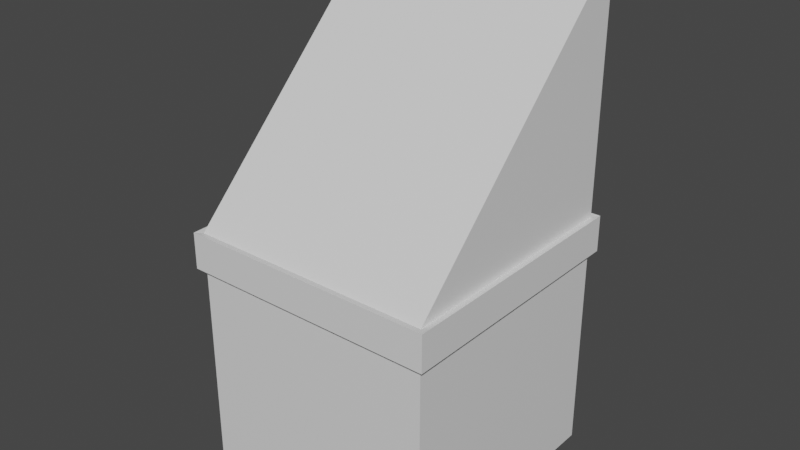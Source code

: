 # Source: robe.blend  (saved by Blender 2.92.15; exported with 4.5.12 LTS)
import bpy
from mathutils import Matrix  # noqa: F401  (used for matrix-valued properties, if any)

bpy.ops.wm.read_factory_settings(use_empty=True)
scene = bpy.context.scene
scene.name = 'Scene'

# ---- collections
col_collection = bpy.data.collections.new('Collection'); scene.collection.children.link(col_collection)

# ---- materials (node trees are filled in below, after node groups)
mat_material = bpy.data.materials.new('Material')
mat_material.alpha_threshold = 0.0
mat_material.use_transparent_shadow = False
mat_material.line_color = (0.0, 0.0, 0.0, 1.0)

# ---- material node trees
mat_material.use_nodes = True; mat_material.node_tree.nodes.clear()
_N = mat_material.node_tree.nodes; _L = mat_material.node_tree.links
n0 = _N.new('ShaderNodeOutputMaterial'); n0.name = 'Material Output'; n0.location = (300, 300)
n1 = _N.new('ShaderNodeBsdfPrincipled'); n1.name = 'Principled BSDF'; n1.location = (10, 300)
n1.distribution = 'GGX'
n1.subsurface_method = 'BURLEY'
n1.inputs[2].default_value = 0.4
n1.inputs[3].default_value = 1.45
n1.inputs[27].default_value = (0.0, 0.0, 0.0, 1.0)
n1.inputs[28].default_value = 1.0
_L.new(n1.outputs[0], n0.inputs[0])
n0.is_active_output = True

# ---- world
world_world = bpy.data.worlds.new('World'); scene.world = world_world
world_world.use_nodes = True; world_world.node_tree.nodes.clear()
_N = world_world.node_tree.nodes; _L = world_world.node_tree.links
n0 = _N.new('ShaderNodeOutputWorld'); n0.name = 'World Output'; n0.location = (300, 300)
n1 = _N.new('ShaderNodeBackground'); n1.name = 'Background'; n1.location = (10, 300)
n1.inputs[0].default_value = (0.05088, 0.05088, 0.05088, 1.0)
_L.new(n1.outputs[0], n0.inputs[0])
n0.is_active_output = True
world_world.color = (0.05088, 0.05088, 0.05088)
world_world.use_sun_shadow = False
world_world.sun_shadow_jitter_overblur = 0.0

# ---- meshes
me_cube = bpy.data.meshes.new('Cube')
me_cube.from_pydata([(1.0, 1.0, 2.0), (1.0, 1.0, -2.0), (1.0, 0.0, 1.0), (1.0, -1.0, -2.0), (-1.0, 1.0, 2.0), (-1.0, 1.0, -2.0), (-1.0, 0.0, 1.0), (-1.0, -1.0, -2.0), (1.0, 1.0, 0.0), (-1.0, -1.0, 0.0), (1.0, -1.0, 0.0), (-1.0, 1.0, 0.0), (1.0, 1.0, -0.2804), (1.0, -1.0, -0.2804), (-1.0, 1.0, -0.2804), (-1.0, -1.0, -0.2804), (-1.0, -1.0, -0.2804), (-1.0, -1.0, 0.0), (-1.0, 1.0, 0.0), (1.0, 1.0, 0.0), (1.0, -1.0, 0.0), (1.0, 1.0, -0.2804), (1.0, -1.0, -0.2804), (-1.0, 1.0, -0.2804), (-1.0, -1.0, -0.2804), (-1.0, -1.0, 0.0), (-1.0, 1.0, 0.0), (1.0, 1.0, 0.0), (1.0, -1.0, 0.0), (1.0, 1.0, -0.2804), (1.0, -1.0, -0.2804), (-1.0, 1.0, -0.2804), (1.0, -1.0, 0.0), (1.0, 1.0, 0.0), (1.0, 0.0, 1.0), (1.0, 1.0, 2.0)], [], [(0, 4, 6, 2), (10, 2, 6, 9), (9, 6, 4, 11), (5, 1, 3, 7), (10, 8, 33, 32), (11, 4, 0, 8), (13, 12, 21, 22), (8, 10, 20, 19), (10, 9, 17, 20), (14, 15, 16, 23), (3, 13, 15, 7), (7, 15, 14, 5), (1, 12, 13, 3), (5, 14, 12, 1), (21, 23, 31, 29), (19, 20, 28, 27), (20, 17, 25, 28), (16, 22, 30, 24), (15, 13, 22, 16), (9, 11, 18, 17), (12, 14, 23, 21), (11, 8, 19, 18), (23, 16, 24, 31), (17, 18, 26, 25), (18, 19, 27, 26), (22, 21, 29, 30), (8, 0, 35, 33), (2, 10, 32, 34), (0, 2, 34, 35), (33, 35, 34, 32)])
_uv = me_cube.uv_layers.new(name='UVMap')
_uv.uv.foreach_set('vector', [0.625, 0.5, 0.875, 0.5, 0.875, 0.75, 0.625, 0.75, 0.5, 0.75, 0.625, 0.75, 0.625, 1.0, 0.5, 1.0, 0.5, 0.0, 0.625, 0.0, 0.625, 0.25, 0.5, 0.25, 0.125, 0.5, 0.375, 0.5, 0.375, 0.75, 0.125, 0.75, 0.5, 0.75, 0.5, 0.5, 0.5, 0.5, 0.5, 0.75, 0.5, 0.25, 0.625, 0.25, 0.625, 0.5, 0.5, 0.5, 0.4825, 0.75, 0.4825, 0.5, 0.4825, 0.5, 0.4825, 0.75, 0.5, 0.5, 0.5, 0.75, 0.5, 0.75, 0.5, 0.5, 0.5, 0.75, 0.5, 1.0, 0.5, 1.0, 0.5, 0.75, 0.4825, 0.25, 0.4825, 0.0, 0.4825, 0.0, 0.4825, 0.25, 0.375, 0.75, 0.4825, 0.75, 0.4825, 1.0, 0.375, 1.0, 0.375, 0.0, 0.4825, 0.0, 0.4825, 0.25, 0.375, 0.25, 0.375, 0.5, 0.4825, 0.5, 0.4825, 0.75, 0.375, 0.75, 0.375, 0.25, 0.4825, 0.25, 0.4825, 0.5, 0.375, 0.5, 0.4825, 0.5, 0.4825, 0.25, 0.4825, 0.25, 0.4825, 0.5, 0.5, 0.5, 0.5, 0.75, 0.5, 0.75, 0.5, 0.5, 0.5, 0.75, 0.5, 1.0, 0.5, 1.0, 0.5, 0.75, 0.4825, 1.0, 0.4825, 0.75, 0.4825, 0.75, 0.4825, 1.0, 0.4825, 1.0, 0.4825, 0.75, 0.4825, 0.75, 0.4825, 1.0, 0.5, 0.0, 0.5, 0.25, 0.5, 0.25, 0.5, 0.0, 0.4825, 0.5, 0.4825, 0.25, 0.4825, 0.25, 0.4825, 0.5, 0.5, 0.25, 0.5, 0.5, 0.5, 0.5, 0.5, 0.25, 0.4825, 0.25, 0.4825, 0.0, 0.4825, 0.0, 0.4825, 0.25, 0.5, 0.0, 0.5, 0.25, 0.5, 0.25, 0.5, 0.0, 0.5, 0.25, 0.5, 0.5, 0.5, 0.5, 0.5, 0.25, 0.4825, 0.75, 0.4825, 0.5, 0.4825, 0.5, 0.4825, 0.75, 0.5, 0.5, 0.625, 0.5, 0.625, 0.5, 0.5, 0.5, 0.625, 0.75, 0.5, 0.75, 0.5, 0.75, 0.625, 0.75, 0.625, 0.5, 0.625, 0.75, 0.625, 0.75, 0.625, 0.5, 0.5, 0.5, 0.625, 0.5, 0.625, 0.75, 0.5, 0.75])
me_cube.materials.append(mat_material)
me_cube.use_remesh_preserve_volume = False
me_cube.use_remesh_preserve_attributes = False
me_cube.use_mirror_vertex_groups = False
me_cube.update()
me_cube_001 = bpy.data.meshes.new('Cube.001')
me_cube_001.from_pydata([(-1.0, -1.0, -0.2804), (-1.0, -1.0, 0.0), (-1.0, 1.0, 0.0), (1.0, 1.0, 0.0), (1.0, -1.0, 0.0), (1.0, 1.0, -0.2804), (1.0, -1.0, -0.2804), (-1.0, 1.0, -0.2804), (-1.05, -1.05, -0.2874), (-1.05, -1.05, 0.00701), (-1.05, 1.05, 0.00701), (1.05, 1.05, 0.00701), (1.05, -1.05, 0.00701), (1.05, 1.05, -0.2874), (1.05, -1.05, -0.2874), (-1.05, 1.05, -0.2874)], [], [(0, 6, 14, 8), (6, 5, 13, 14), (2, 3, 11, 10), (1, 2, 10, 9), (15, 10, 11, 13), (13, 11, 12, 14), (8, 9, 10, 15), (14, 12, 9, 8), (4, 1, 9, 12), (3, 4, 12, 11), (5, 7, 15, 13), (7, 0, 8, 15)])
_uv = me_cube_001.uv_layers.new(name='UVMap')
_uv.uv.foreach_set('vector', [0.4825, 1.0, 0.4825, 0.75, 0.4825, 0.75, 0.4825, 1.0, 0.4825, 0.75, 0.4825, 0.5, 0.4825, 0.5, 0.4825, 0.75, 0.5, 0.25, 0.5, 0.5, 0.5, 0.5, 0.5, 0.25, 0.5, 0.0, 0.5, 0.25, 0.5, 0.25, 0.5, 0.0, 0.4825, 0.25, 0.5, 0.25, 0.5, 0.5, 0.4825, 0.5, 0.4825, 0.5, 0.5, 0.5, 0.5, 0.75, 0.4825, 0.75, 0.4825, 0.0, 0.5, 0.0, 0.5, 0.25, 0.4825, 0.25, 0.4825, 0.75, 0.5, 0.75, 0.5, 1.0, 0.4825, 1.0, 0.5, 0.75, 0.5, 1.0, 0.5, 1.0, 0.5, 0.75, 0.5, 0.5, 0.5, 0.75, 0.5, 0.75, 0.5, 0.5, 0.4825, 0.5, 0.4825, 0.25, 0.4825, 0.25, 0.4825, 0.5, 0.4825, 0.25, 0.4825, 0.0, 0.4825, 0.0, 0.4825, 0.25])
me_cube_001.materials.append(mat_material)
me_cube_001.use_remesh_preserve_volume = False
me_cube_001.use_remesh_preserve_attributes = False
me_cube_001.use_mirror_vertex_groups = False
me_cube_001.update()

# ---- objects
ob_robe = bpy.data.objects.new('Robe', me_cube)
ob_belt = bpy.data.objects.new('Belt', me_cube_001)

# ---- transforms, parenting, visibility, modifiers, constraints
ob_robe.location = (0.0, 0.0, 0.0)
ob_robe.lock_rotations_4d = False
ob_robe.empty_display_type = 'ARROWS'
ob_robe.lineart.crease_threshold = 0.0
ob_belt.location = (0.0, 0.0, 0.0)
ob_belt.lock_rotations_4d = False
ob_belt.empty_display_type = 'ARROWS'
ob_belt.lineart.crease_threshold = 0.0

# ---- collection membership
col_collection.objects.link(ob_robe)
col_collection.objects.link(ob_belt)

# ---- scene / render settings (as saved in the file)
scene.frame_start = 1; scene.frame_end = 250; scene.frame_set(1)
scene.render.engine = 'BLENDER_EEVEE_NEXT'
scene.cycles.use_denoising = False
scene.cycles.samples = 128
scene.cycles.sampling_pattern = 'TABULATED_SOBOL'
scene.cycles.use_adaptive_sampling = False
scene.cycles.use_light_tree = False
scene.view_settings.view_transform = 'Filmic'
bpy.context.view_layer.update()

# ---- added for rendering (the .blend has no active camera and no usable light): camera, sun
cam_auto = bpy.data.cameras.new('AutoCamera')
cam_auto.lens = 50.0
cam_auto.sensor_width = 36.0
cam_auto.clip_end = 1000.0
ob_auto_camera = bpy.data.objects.new('AutoCamera', cam_auto)
scene.collection.objects.link(ob_auto_camera)
ob_auto_camera.location = (4.60944, -5.53133, 3.68755)
ob_auto_camera.rotation_euler = (1.09748, -7.21219e-08, 0.694738)
scene.camera = ob_auto_camera
light_auto_sun = bpy.data.lights.new('AutoSun', 'SUN')
light_auto_sun.energy = 3.0
light_auto_sun.angle = 0.0523599
ob_auto_sun = bpy.data.objects.new('AutoSun', light_auto_sun)
scene.collection.objects.link(ob_auto_sun)
ob_auto_sun.rotation_euler = (0.872665, 0.174533, 0.523599)
bpy.context.view_layer.update()
